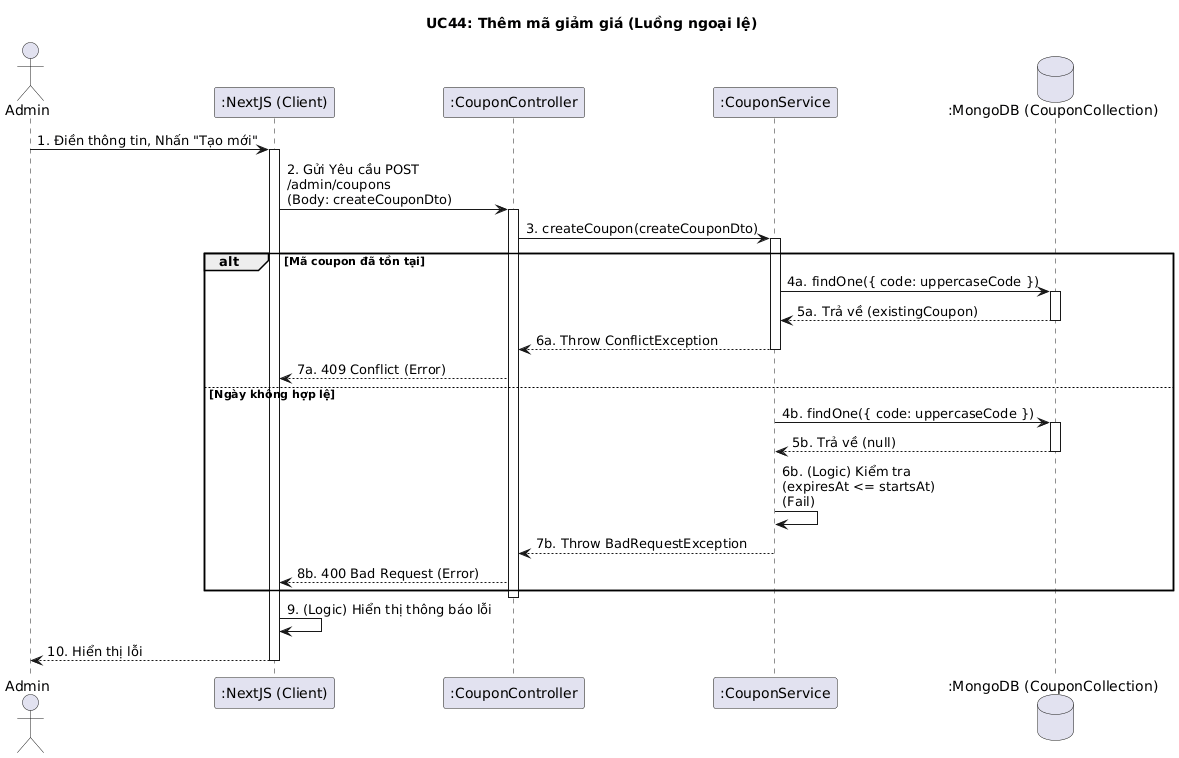

The diagram above was rendered by PlantUML. Its source (embedded in the PNG):
@startuml
title UC44: Thêm mã giảm giá (Luồng ngoại lệ)

actor Admin
participant ":NextJS (Client)" as Client
participant ":CouponController" as Controller
participant ":CouponService" as Service
database ":MongoDB (CouponCollection)" as DB

Admin -> Client: 1. Điền thông tin, Nhấn "Tạo mới"
activate Client
Client -> Controller: 2. Gửi Yêu cầu POST \n/admin/coupons \n(Body: createCouponDto)
activate Controller
Controller -> Service: 3. createCoupon(createCouponDto)
activate Service

alt Mã coupon đã tồn tại
    Service -> DB: 4a. findOne({ code: uppercaseCode })
    activate DB
    DB --> Service: 5a. Trả về (existingCoupon)
    deactivate DB
    Service --> Controller: 6a. Throw ConflictException
    deactivate Service
    Controller --> Client: 7a. 409 Conflict (Error)
else Ngày không hợp lệ
    Service -> DB: 4b. findOne({ code: uppercaseCode })
    activate DB
    DB --> Service: 5b. Trả về (null)
    deactivate DB
    Service -> Service: 6b. (Logic) Kiểm tra \n(expiresAt <= startsAt) \n(Fail)
    Service --> Controller: 7b. Throw BadRequestException
    deactivate Service
    Controller --> Client: 8b. 400 Bad Request (Error)
end

deactivate Controller
Client -> Client: 9. (Logic) Hiển thị thông báo lỗi
Client --> Admin: 10. Hiển thị lỗi
deactivate Client
@enduml